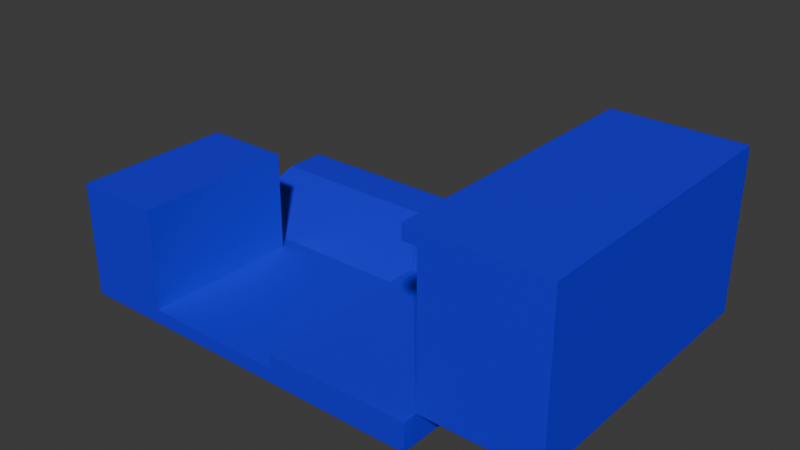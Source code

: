 # Source: dev.blend  (saved by Blender 5.1.30; exported with 4.5.12 LTS)
import bpy
from mathutils import Matrix  # noqa: F401  (used for matrix-valued properties, if any)

bpy.ops.wm.read_factory_settings(use_empty=True)
scene = bpy.context.scene
scene.name = 'Scene'

# ---- collections
col_collection = bpy.data.collections.new('Collection'); scene.collection.children.link(col_collection)

# ---- materials (node trees are filled in below, after node groups)
mat_material_001 = bpy.data.materials.new('Material.001')

# ---- material node trees
mat_material_001.use_nodes = True; mat_material_001.node_tree.nodes.clear()
_N = mat_material_001.node_tree.nodes; _L = mat_material_001.node_tree.links
n0 = _N.new('ShaderNodeBsdfPrincipled'); n0.name = 'Principled BSDF'; n0.location = (-200, 100)
n0.inputs[0].default_value = (0.01144, 0.0, 0.8, 1.0)
n1 = _N.new('ShaderNodeOutputMaterial'); n1.name = 'Material Output'; n1.location = (200, 100)
_L.new(n0.outputs[0], n1.inputs[0])
n1.is_active_output = True

# ---- world
world_world = bpy.data.worlds.new('World'); scene.world = world_world
world_world.use_nodes = True; world_world.node_tree.nodes.clear()
_N = world_world.node_tree.nodes; _L = world_world.node_tree.links
n0 = _N.new('ShaderNodeOutputWorld'); n0.name = 'World Output'; n0.location = (200, 100)
n1 = _N.new('ShaderNodeBackground'); n1.name = 'Background'; n1.location = (-200, 100)
n1.inputs[0].default_value = (0.05088, 0.05088, 0.05088, 1.0)
_L.new(n1.outputs[0], n0.inputs[0])
n0.is_active_output = True
world_world.color = (0.05088, 0.05088, 0.05088)
world_world.sun_shadow_jitter_overblur = 0.0

# ---- meshes
me_cube_001 = bpy.data.meshes.new('Cube.001')
me_cube_001.from_pydata([(-8.0, -10.5, -0.5), (-8.0, -10.5, 0.5), (-8.0, 10.5, -0.5), (-8.0, 10.5, 0.5), (8.0, -10.5, -0.5), (8.0, -10.5, 0.5), (8.0, 10.5, -0.5), (8.0, 10.5, 0.5), (18.0, 10.5, 0.5), (18.0, 10.5, -0.5), (18.0, -10.5, -0.5), (18.0, -10.5, 0.5), (8.0, 10.5, 1.5), (8.0, -10.5, 1.5), (18.0, 10.5, 1.5), (18.0, -10.5, 1.5), (-8.0, 2.5, -0.5), (-8.0, 2.5, 0.5), (8.0, 2.5, -0.5), (8.0, 2.5, 0.5), (18.0, 2.5, -0.5), (18.0, 2.5, 0.5), (8.0, 2.5, 1.5), (18.0, 2.5, 1.5), (18.0, 10.5, 7.5), (8.0, 10.5, 3.5), (8.0, 2.5, 3.5), (18.0, 1.035, 4.535), (26.0, 10.5, 1.5), (26.0, 2.5, 1.5), (26.0, 10.5, 7.5), (26.0, 2.5, 7.5), (18.0, 10.5, 11.5), (18.0, 2.5, 11.5), (26.0, 10.5, 11.5), (26.0, 2.5, 11.5), (18.0, 10.5, 12.5), (18.0, 2.5, 12.5), (26.0, 10.5, 12.5), (26.0, 2.5, 12.5), (26.0, -9.5, 7.5), (18.0, -8.035, 4.535), (26.0, -9.5, 11.5), (18.0, -9.5, 11.5), (26.0, -9.5, 12.5), (18.0, -9.5, 12.5), (17.0, 10.5, 11.5), (17.0, 2.5, 11.5), (17.0, 10.5, 12.5), (17.0, 2.5, 12.5), (17.0, -9.5, 12.5), (17.0, -9.5, 11.5), (26.0, 2.5, 1.5), (18.0, 1.035, 1.465), (26.0, -9.5, 1.5), (18.0, -8.035, 1.465), (18.0, -9.5, 7.5), (18.0, 2.5, 7.5), (18.0, -9.5, 1.5), (18.0, 2.5, 1.5), (19.0, -8.035, 4.535), (19.0, 1.035, 4.535), (19.0, -8.035, 1.465), (19.0, 1.035, 1.465), (25.0, -8.035, 4.535), (25.0, 1.035, 4.535), (25.0, -8.035, 1.465), (25.0, 1.035, 1.465), (19.0, -8.035, 6.0), (19.0, 1.035, 6.0), (25.0, -8.035, 6.0), (25.0, 1.035, 6.0)], [], [(16, 17, 3, 2), (2, 3, 7, 6), (18, 6, 9, 20), (4, 5, 1, 0), (16, 18, 4, 0), (19, 17, 1, 5), (20, 21, 11, 10), (19, 5, 13, 22), (6, 7, 8, 9), (5, 4, 10, 11), (22, 13, 15, 23), (8, 7, 12, 14), (5, 11, 15, 13), (21, 8, 14, 23), (11, 21, 23, 15), (22, 23, 57, 26), (7, 19, 22, 12), (9, 8, 21, 20), (7, 3, 17, 19), (2, 6, 18, 16), (4, 18, 20, 10), (0, 1, 17, 16), (25, 26, 57, 24), (14, 24, 30, 28), (14, 12, 25, 24), (12, 22, 26, 25), (29, 28, 30, 31), (57, 23, 29, 31), (23, 14, 28, 29), (27, 53, 63, 61), (35, 39, 44, 42), (24, 57, 33, 32), (31, 30, 34, 35), (30, 24, 32, 34), (36, 37, 39, 38), (35, 34, 38, 39), (34, 32, 36, 38), (33, 43, 51, 47), (56, 40, 42, 43), (43, 42, 44, 45), (31, 35, 42, 40), (37, 36, 48, 49), (39, 37, 45, 44), (33, 57, 56, 43), (46, 47, 49, 48), (49, 47, 51, 50), (36, 32, 46, 48), (32, 33, 47, 46), (43, 45, 50, 51), (45, 37, 49, 50), (59, 52, 54, 58), (57, 31, 52, 59), (31, 40, 54, 52), (40, 56, 58, 54), (27, 41, 56, 57), (55, 53, 59, 58), (53, 27, 57, 59), (41, 55, 58, 56), (60, 61, 69, 68), (41, 27, 61, 60), (55, 41, 60, 62), (53, 55, 62, 63), (64, 65, 67, 66), (62, 60, 64, 66), (63, 62, 66, 67), (61, 63, 67, 65), (68, 69, 71, 70), (61, 65, 71, 69), (65, 64, 70, 71), (64, 60, 68, 70)])
_uv = me_cube_001.uv_layers.new(name='UVMap')
_uv.uv.foreach_set('vector', [0.619, 0.4762, 0.619, 0.5238, 1.0, 0.5238, 1.0, 0.4762, 0.119, 0.4762, 0.119, 0.5238, 0.881, 0.5238, 0.881, 0.4762, 0.881, 0.619, 0.881, 1.0, 0.881, 1.0, 0.881, 0.619, 0.6874, 0.4766, 0.6874, 0.5234, -0.06232, 0.5234, -0.06232, 0.4766, 0.119, 0.619, 0.881, 0.619, 0.881, 0.0, 0.119, 0.0, 0.881, 0.619, 0.119, 0.619, 0.119, 0.0, 0.881, 0.0, 0.8632, 0.4766, 0.8632, 0.5234, 0.254, 0.5234, 0.254, 0.4766, 0.881, 0.619, 0.881, 0.0, 0.881, 0.0, 0.881, 0.619, 0.881, 0.4762, 0.881, 0.5238, 0.881, 0.5238, 0.881, 0.4762, 0.6874, 0.5234, 0.6874, 0.4766, 0.6874, 0.4766, 0.6874, 0.5234, 0.881, 0.619, 0.881, 0.0, 0.881, 0.0, 0.881, 0.619, 0.881, 0.5238, 0.881, 0.5238, 0.881, 0.5238, 0.881, 0.5238, 0.6874, 0.5234, 0.6874, 0.5234, 0.6874, 0.5234, 0.6874, 0.5234, 0.8632, 0.5234, 1.238, 0.5234, 1.238, 0.5234, 0.8632, 0.5234, 0.254, 0.5234, 0.8632, 0.5234, 0.8632, 0.5234, 0.254, 0.5234, 0.881, 0.619, 0.881, 0.619, 0.881, 0.619, 0.881, 0.619, 0.881, 1.0, 0.881, 0.619, 0.881, 0.619, 0.881, 1.0, 1.238, 0.4766, 1.238, 0.5234, 0.8632, 0.5234, 0.8632, 0.4766, 0.881, 1.0, 0.119, 1.0, 0.119, 0.619, 0.881, 0.619, 0.119, 1.0, 0.881, 1.0, 0.881, 0.619, 0.119, 0.619, 0.881, 0.0, 0.881, 0.619, 0.881, 0.619, 0.881, 0.0, 0.0, 0.4762, 0.0, 0.5238, 0.619, 0.5238, 0.619, 0.4762, 0.881, 1.0, 0.881, 0.619, 0.881, 0.619, 0.881, 1.0, 0.881, 0.5238, 0.881, 0.5238, 0.881, 0.5238, 0.881, 0.5238, 0.881, 0.5238, 0.881, 0.5238, 0.881, 0.5238, 0.881, 0.5238, 0.881, 1.0, 0.881, 0.619, 0.881, 0.619, 0.881, 1.0, 0.8632, 0.5234, 1.238, 0.5234, 1.238, 0.5234, 0.8632, 0.5234, 0.881, 0.619, 0.881, 0.619, 0.881, 0.619, 0.881, 0.619, 0.8632, 0.5234, 1.238, 0.5234, 1.238, 0.5234, 0.8632, 0.5234, 0.881, 0.619, 0.881, 0.619, 0.881, 0.619, 0.881, 0.619, 0.8632, 0.5234, 0.8632, 0.5234, 0.8632, 0.5234, 0.8632, 0.5234, 0.881, 1.0, 0.881, 0.619, 0.881, 0.619, 0.881, 1.0, 0.8632, 0.5234, 1.238, 0.5234, 1.238, 0.5234, 0.8632, 0.5234, 0.881, 0.5238, 0.881, 0.5238, 0.881, 0.5238, 0.881, 0.5238, 0.881, 1.0, 0.881, 0.619, 0.881, 0.619, 0.881, 1.0, 0.8632, 0.5234, 1.238, 0.5234, 1.238, 0.5234, 0.8632, 0.5234, 0.881, 0.5238, 0.881, 0.5238, 0.881, 0.5238, 0.881, 0.5238, 0.881, 0.619, 0.881, 0.619, 0.881, 0.619, 0.881, 0.619, 0.881, 0.619, 0.881, 0.619, 0.881, 0.619, 0.881, 0.619, 0.881, 0.619, 0.881, 0.619, 0.881, 0.619, 0.881, 0.619, 0.8632, 0.5234, 0.8632, 0.5234, 0.8632, 0.5234, 0.8632, 0.5234, 0.881, 0.619, 0.881, 1.0, 0.881, 1.0, 0.881, 0.619, 0.881, 0.619, 0.881, 0.619, 0.881, 0.619, 0.881, 0.619, 0.881, 0.619, 0.881, 0.619, 0.881, 0.619, 0.881, 0.619, 0.881, 1.0, 0.881, 0.619, 0.881, 0.619, 0.881, 1.0, 0.881, 0.619, 0.881, 0.619, 0.881, 0.619, 0.881, 0.619, 0.881, 0.5238, 0.881, 0.5238, 0.881, 0.5238, 0.881, 0.5238, 0.881, 1.0, 0.881, 0.619, 0.881, 0.619, 0.881, 1.0, 0.881, 0.619, 0.881, 0.619, 0.881, 0.619, 0.881, 0.619, 0.881, 0.619, 0.881, 0.619, 0.881, 0.619, 0.881, 0.619, 0.881, 0.619, 0.881, 0.619, 0.881, 0.619, 0.881, 0.619, 0.881, 0.619, 0.881, 0.619, 0.881, 0.619, 0.881, 0.619, 0.8632, 0.5234, 0.8632, 0.5234, 0.8632, 0.5234, 0.8632, 0.5234, 0.881, 0.619, 0.881, 0.619, 0.881, 0.619, 0.881, 0.619, 0.881, 0.619, 0.881, 0.619, 0.881, 0.619, 0.881, 0.619, 0.881, 0.619, 0.881, 0.619, 0.881, 0.619, 0.881, 0.619, 0.881, 0.619, 0.881, 0.619, 0.881, 0.619, 0.881, 0.619, 0.881, 0.619, 0.881, 0.619, 0.881, 0.619, 0.881, 0.619, 0.881, 0.619, 0.881, 0.619, 0.881, 0.619, 0.881, 0.619, 0.881, 0.619, 0.881, 0.619, 0.881, 0.619, 0.881, 0.619, 0.881, 0.619, 0.881, 0.619, 0.881, 0.619, 0.881, 0.619, 0.881, 0.619, 0.881, 0.619, 0.881, 0.619, 0.881, 0.619, 0.881, 0.619, 0.881, 0.619, 0.881, 0.619, 0.881, 0.619, 0.881, 0.619, 0.881, 0.619, 0.881, 0.619, 0.881, 0.619, 0.881, 0.619, 0.881, 0.619, 0.881, 0.619, 0.881, 0.619, 0.881, 0.619, 0.881, 0.619, 0.881, 0.619, 0.881, 0.619, 0.881, 0.619, 0.881, 0.619, 0.881, 0.619, 0.881, 0.619, 0.881, 0.619, 0.881, 0.619, 0.881, 0.619, 0.881, 0.619, 0.881, 0.619, 0.881, 0.619, 0.881, 0.619, 0.881, 0.619, 0.881, 0.619, 0.881, 0.619, 0.881, 0.619, 0.881, 0.619])
me_cube_001.materials.append(mat_material_001)
me_cube_001.update()
me_cube_002 = bpy.data.meshes.new('Cube.002')
me_cube_002.from_pydata([(-3.0, -5.5, -3.5), (-3.0, -5.5, 3.5), (-3.0, 5.5, -3.5), (-3.0, 5.5, 3.5), (3.0, -5.5, -3.5), (3.0, -5.5, 3.5), (3.0, 5.5, -3.5), (3.0, 5.5, 3.5)], [], [(0, 1, 3, 2), (2, 3, 7, 6), (6, 7, 5, 4), (4, 5, 1, 0), (2, 6, 4, 0), (7, 3, 1, 5)])
_uv = me_cube_002.uv_layers.new(name='UVMap')
_uv.uv.foreach_set('vector', [0.1562, 0.2812, 0.1562, 0.7188, 0.8438, 0.7188, 0.8438, 0.2812, 0.3125, 0.2812, 0.3125, 0.7188, 0.6875, 0.7188, 0.6875, 0.2812, 0.8438, 0.2812, 0.8438, 0.7188, 0.1562, 0.7188, 0.1562, 0.2812, 0.6875, 0.2812, 0.6875, 0.7188, 0.3125, 0.7188, 0.3125, 0.2812, 0.3125, 0.8438, 0.6875, 0.8438, 0.6875, 0.1562, 0.3125, 0.1562, 0.6875, 0.8438, 0.3125, 0.8438, 0.3125, 0.1562, 0.6875, 0.1562])
me_cube_002.materials.append(mat_material_001)
me_cube_002.update()
me_cube_003 = bpy.data.meshes.new('Cube.003')
me_cube_003.from_pydata([(-8.0, -6.0, -1.0), (-8.0, 0.0, 1.0), (-8.0, 3.0, -1.0), (-8.0, 3.0, 1.0), (8.0, -6.0, -1.0), (8.0, 0.0, 1.0), (8.0, 3.0, -1.0), (8.0, 3.0, 1.0)], [], [(0, 1, 3, 2), (2, 3, 7, 6), (6, 7, 5, 4), (4, 5, 1, 0), (2, 6, 4, 0), (7, 3, 1, 5)])
_uv = me_cube_003.uv_layers.new(name='UVMap')
_uv.uv.foreach_set('vector', [0.125, 0.4375, 0.5, 0.5625, 0.6875, 0.5625, 0.6875, 0.4375, 0.0, 0.4375, 0.0, 0.5625, 1.0, 0.5625, 1.0, 0.4375, 0.6875, 0.4375, 0.6875, 0.5625, 0.5, 0.5625, 0.125, 0.4375, 1.0, 0.125, 1.0, 0.5, 0.0, 0.5, 0.0, 0.125, 0.0, 0.6875, 1.0, 0.6875, 1.0, 0.125, 0.0, 0.125, 1.0, 0.6875, 0.0, 0.6875, 0.0, 0.5, 1.0, 0.5])
me_cube_003.materials.append(mat_material_001)
me_cube_003.update()

# ---- objects
ob_cube = bpy.data.objects.new('Cube', me_cube_001)
ob_cube_001 = bpy.data.objects.new('Cube.001', me_cube_002)
ob_cube_002 = bpy.data.objects.new('Cube.002', me_cube_003)

# ---- transforms, parenting, visibility, modifiers, constraints
ob_cube.location = (2.0, 0.5, 0.5)
ob_cube_001.location = (-3.0, -4.5, 4.5)
ob_cube_002.location = (2.0, 8.0, 2.0)

# ---- collection membership
col_collection.objects.link(ob_cube)
col_collection.objects.link(ob_cube_001)
col_collection.objects.link(ob_cube_002)

# ---- scene / render settings (as saved in the file)
scene.frame_start = 1; scene.frame_end = 250; scene.frame_set(1)
scene.render.engine = 'BLENDER_EEVEE_NEXT'
scene.render.bake_bias = 0.0
scene.render.bake_samples = 0
scene.cycles.sampling_pattern = 'TABULATED_SOBOL'
scene.eevee.use_volume_custom_range = False
bpy.context.view_layer.update()

# ---- added for rendering (the .blend has no active camera and no usable light): camera, sun
cam_auto = bpy.data.cameras.new('AutoCamera')
cam_auto.lens = 50.0
cam_auto.sensor_width = 36.0
cam_auto.clip_end = 1000.0
ob_auto_camera = bpy.data.objects.new('AutoCamera', cam_auto)
scene.collection.objects.link(ob_auto_camera)
ob_auto_camera.location = (49.8815, -46.1577, 37.6052)
ob_auto_camera.rotation_euler = (1.09748, -7.21219e-08, 0.694738)
scene.camera = ob_auto_camera
light_auto_sun = bpy.data.lights.new('AutoSun', 'SUN')
light_auto_sun.energy = 3.0
light_auto_sun.angle = 0.0523599
ob_auto_sun = bpy.data.objects.new('AutoSun', light_auto_sun)
scene.collection.objects.link(ob_auto_sun)
ob_auto_sun.rotation_euler = (0.872665, 0.174533, 0.523599)
bpy.context.view_layer.update()
